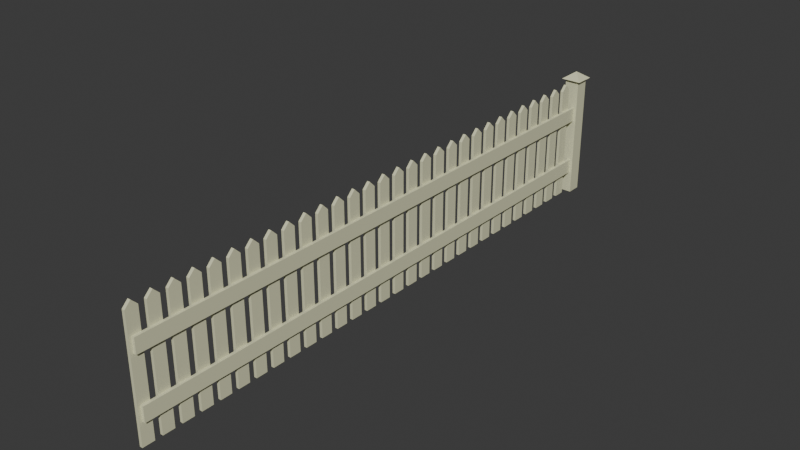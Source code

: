 # Source: picket-fence.blend  (saved by Blender 5.1.30; exported with 4.5.12 LTS)
import bpy
from mathutils import Matrix  # noqa: F401  (used for matrix-valued properties, if any)

bpy.ops.wm.read_factory_settings(use_empty=True)
scene = bpy.context.scene
scene.name = 'Scene'

# ---- collections
col_collection = bpy.data.collections.new('Collection'); scene.collection.children.link(col_collection)
col_merged = bpy.data.collections.new('Merged'); scene.collection.children.link(col_merged)

# ---- materials (node trees are filled in below, after node groups)
mat_white_paint = bpy.data.materials.new('white_paint')
mat_white_paint.alpha_threshold = 0.0
mat_white_paint.use_backface_culling_lightprobe_volume = False
mat_white_paint.roughness = 0.5
mat_white_paint.line_color = (0.0, 0.0, 0.0, 1.0)

# ---- material node trees
mat_white_paint.use_nodes = True; mat_white_paint.node_tree.nodes.clear()
_N = mat_white_paint.node_tree.nodes; _L = mat_white_paint.node_tree.links
n0 = _N.new('ShaderNodeOutputMaterial'); n0.name = 'Material Output'; n0.location = (200, 100)
n1 = _N.new('ShaderNodeBsdfPrincipled'); n1.name = 'Principled BSDF'; n1.location = (-200, 100)
n1.inputs[0].default_value = (0.7375, 0.7378, 0.4924, 1.0)
_L.new(n1.outputs[0], n0.inputs[0])
n0.is_active_output = True

# ---- world
world_world = bpy.data.worlds.new('World'); scene.world = world_world
world_world.use_nodes = True; world_world.node_tree.nodes.clear()
_N = world_world.node_tree.nodes; _L = world_world.node_tree.links
n0 = _N.new('ShaderNodeOutputWorld'); n0.name = 'World Output'; n0.location = (200, 100)
n1 = _N.new('ShaderNodeBackground'); n1.name = 'Background'; n1.location = (-200, 100)
n1.inputs[0].default_value = (0.05088, 0.05088, 0.05088, 1.0)
_L.new(n1.outputs[0], n0.inputs[0])
n0.is_active_output = True
world_world.color = (0.05088, 0.05088, 0.05088)
world_world.sun_shadow_jitter_overblur = 0.0

# ---- meshes
me_cube_001 = bpy.data.meshes.new('Cube.001')
me_cube_001.from_pydata([(0.025, 0.1, 2.0), (0.025, 0.1, 0.0), (0.025, -0.1, 2.0), (0.025, -0.1, 0.0), (-0.025, 0.1, 2.0), (-0.025, 0.1, 0.0), (-0.025, -0.1, 2.0), (-0.025, -0.1, 0.0), (0.025, 0.0, 2.1), (-0.025, 0.0, 2.1)], [], [(8, 9, 6, 2), (3, 2, 6, 7), (7, 6, 9, 4, 5), (5, 1, 3, 7), (1, 0, 8, 2, 3), (5, 4, 0, 1), (0, 4, 9, 8)])
_uv = me_cube_001.uv_layers.new(name='UVMap')
_uv.uv.foreach_set('vector', [0.625, 0.625, 0.875, 0.625, 0.875, 0.75, 0.625, 0.75, 0.375, 0.75, 0.625, 0.75, 0.625, 1.0, 0.375, 1.0, 0.375, 0.0, 0.625, 0.0, 0.625, 0.125, 0.625, 0.25, 0.375, 0.25, 0.125, 0.5, 0.375, 0.5, 0.375, 0.75, 0.125, 0.75, 0.375, 0.5, 0.625, 0.5, 0.625, 0.625, 0.625, 0.75, 0.375, 0.75, 0.375, 0.25, 0.625, 0.25, 0.625, 0.5, 0.375, 0.5, 0.625, 0.5, 0.875, 0.5, 0.875, 0.625, 0.625, 0.625])
me_cube_001.materials.append(mat_white_paint)
me_cube_001.use_mirror_vertex_groups = False
me_cube_001.update()
me_cube_002 = bpy.data.meshes.new('Cube.002')
me_cube_002.from_pydata([(-0.5, -0.5, -0.5), (-0.5, -0.5, 0.5), (-0.5, 0.5, -0.5), (-0.5, 0.5, 0.5), (0.5, -0.5, -0.5), (0.5, -0.5, 0.5), (0.5, 0.5, -0.5), (0.5, 0.5, 0.5)], [], [(0, 1, 3, 2), (2, 3, 7, 6), (6, 7, 5, 4), (4, 5, 1, 0), (2, 6, 4, 0), (7, 3, 1, 5)])
_uv = me_cube_002.uv_layers.new(name='UVMap')
_uv.uv.foreach_set('vector', [0.375, 0.0, 0.625, 0.0, 0.625, 0.25, 0.375, 0.25, 0.375, 0.25, 0.625, 0.25, 0.625, 0.5, 0.375, 0.5, 0.375, 0.5, 0.625, 0.5, 0.625, 0.75, 0.375, 0.75, 0.375, 0.75, 0.625, 0.75, 0.625, 1.0, 0.375, 1.0, 0.125, 0.5, 0.375, 0.5, 0.375, 0.75, 0.125, 0.75, 0.625, 0.5, 0.875, 0.5, 0.875, 0.75, 0.625, 0.75])
me_cube_002.materials.append(mat_white_paint)
me_cube_002.update()
me_cube_003 = bpy.data.meshes.new('Cube.003')
me_cube_003.from_pydata([(-0.125, 0.0, 0.0), (-0.125, 0.0, 2.125), (-0.125, 0.25, 0.0), (-0.125, 0.25, 2.125), (0.125, 0.0, 0.0), (0.125, 0.0, 2.125), (0.125, 0.25, 0.0), (0.125, 0.25, 2.125), (-0.1768, 0.3018, 2.13), (0.1768, 0.3018, 2.13), (0.1768, -0.05178, 2.13), (-0.1768, -0.05178, 2.13), (0.0, 0.125, 2.255)], [], [(0, 1, 3, 2), (2, 3, 7, 6), (6, 7, 5, 4), (4, 5, 1, 0), (2, 6, 4, 0), (7, 3, 1, 5), (8, 12, 9), (9, 12, 10), (8, 9, 10, 11), (10, 12, 11), (11, 12, 8)])
_uv = me_cube_003.uv_layers.new(name='UVMap')
_uv.uv.foreach_set('vector', [0.375, 0.0, 0.625, 0.0, 0.625, 0.25, 0.375, 0.25, 0.375, 0.25, 0.625, 0.25, 0.625, 0.5, 0.375, 0.5, 0.375, 0.5, 0.625, 0.5, 0.625, 0.75, 0.375, 0.75, 0.375, 0.75, 0.625, 0.75, 0.625, 1.0, 0.375, 1.0, 0.125, 0.5, 0.375, 0.5, 0.375, 0.75, 0.125, 0.75, 0.625, 0.5, 0.875, 0.5, 0.875, 0.75, 0.625, 0.75, 0.25, 0.49, 0.25, 0.25, 0.49, 0.25, 0.49, 0.25, 0.25, 0.25, 0.25, 0.01, 0.75, 0.49, 0.99, 0.25, 0.75, 0.01, 0.51, 0.25, 0.25, 0.01, 0.25, 0.25, 0.01, 0.25, 0.01, 0.25, 0.25, 0.25, 0.25, 0.49])
me_cube_003.materials.append(mat_white_paint)
me_cube_003.update()

# ---- objects
ob_picket = bpy.data.objects.new('picket', me_cube_001)
ob_picket_001 = bpy.data.objects.new('picket.001', me_cube_001)
ob_picket_002 = bpy.data.objects.new('picket.002', me_cube_001)
ob_picket_003 = bpy.data.objects.new('picket.003', me_cube_001)
ob_picket_004 = bpy.data.objects.new('picket.004', me_cube_001)
ob_picket_005 = bpy.data.objects.new('picket.005', me_cube_001)
ob_picket_006 = bpy.data.objects.new('picket.006', me_cube_001)
ob_plank_bottom = bpy.data.objects.new('plank-bottom', me_cube_002)
ob_picket_008 = bpy.data.objects.new('picket.008', me_cube_001)
ob_picket_009 = bpy.data.objects.new('picket.009', me_cube_001)
ob_picket_010 = bpy.data.objects.new('picket.010', me_cube_001)
ob_picket_011 = bpy.data.objects.new('picket.011', me_cube_001)
ob_picket_012 = bpy.data.objects.new('picket.012', me_cube_001)
ob_picket_013 = bpy.data.objects.new('picket.013', me_cube_001)
ob_picket_014 = bpy.data.objects.new('picket.014', me_cube_001)
ob_picket_015 = bpy.data.objects.new('picket.015', me_cube_001)
ob_picket_016 = bpy.data.objects.new('picket.016', me_cube_001)
ob_picket_017 = bpy.data.objects.new('picket.017', me_cube_001)
ob_picket_018 = bpy.data.objects.new('picket.018', me_cube_001)
ob_picket_019 = bpy.data.objects.new('picket.019', me_cube_001)
ob_picket_020 = bpy.data.objects.new('picket.020', me_cube_001)
ob_picket_021 = bpy.data.objects.new('picket.021', me_cube_001)
ob_picket_022 = bpy.data.objects.new('picket.022', me_cube_001)
ob_picket_023 = bpy.data.objects.new('picket.023', me_cube_001)
ob_picket_025 = bpy.data.objects.new('picket.025', me_cube_001)
ob_picket_026 = bpy.data.objects.new('picket.026', me_cube_001)
ob_picket_027 = bpy.data.objects.new('picket.027', me_cube_001)
ob_picket_028 = bpy.data.objects.new('picket.028', me_cube_001)
ob_picket_029 = bpy.data.objects.new('picket.029', me_cube_001)
ob_picket_030 = bpy.data.objects.new('picket.030', me_cube_001)
ob_picket_031 = bpy.data.objects.new('picket.031', me_cube_001)
ob_plank_top = bpy.data.objects.new('plank-top', me_cube_002)
ob_picket_fence = bpy.data.objects.new('picket-fence', me_cube_003)

# ---- transforms, parenting, visibility, modifiers, constraints
ob_picket.location = (0.0, -2.171, 0.0)
ob_picket.lock_rotations_4d = False
ob_picket.empty_display_type = 'ARROWS'
ob_picket.lineart.crease_threshold = 0.0
ob_picket_001.location = (0.0, -1.846, 0.0)
ob_picket_001.lock_rotations_4d = False
ob_picket_001.empty_display_type = 'ARROWS'
ob_picket_001.lineart.crease_threshold = 0.0
ob_picket_002.location = (0.0, -1.521, 0.0)
ob_picket_002.lock_rotations_4d = False
ob_picket_002.empty_display_type = 'ARROWS'
ob_picket_002.lineart.crease_threshold = 0.0
ob_picket_003.location = (0.0, -1.196, 0.0)
ob_picket_003.lock_rotations_4d = False
ob_picket_003.empty_display_type = 'ARROWS'
ob_picket_003.lineart.crease_threshold = 0.0
ob_picket_004.location = (0.0, -0.8711, 0.0)
ob_picket_004.lock_rotations_4d = False
ob_picket_004.empty_display_type = 'ARROWS'
ob_picket_004.lineart.crease_threshold = 0.0
ob_picket_005.location = (0.0, -0.5461, 0.0)
ob_picket_005.lock_rotations_4d = False
ob_picket_005.empty_display_type = 'ARROWS'
ob_picket_005.lineart.crease_threshold = 0.0
ob_picket_006.location = (0.0, -0.2211, 0.0)
ob_picket_006.lock_rotations_4d = False
ob_picket_006.empty_display_type = 'ARROWS'
ob_picket_006.lineart.crease_threshold = 0.0
ob_plank_bottom.location = (0.05, -4.796, 0.5)
ob_plank_bottom.scale = (0.05, 9.8, 0.25)
ob_picket_008.location = (0.0, -4.771, 0.0)
ob_picket_008.lock_rotations_4d = False
ob_picket_008.empty_display_type = 'ARROWS'
ob_picket_008.lineart.crease_threshold = 0.0
ob_picket_009.location = (0.0, -4.446, 0.0)
ob_picket_009.lock_rotations_4d = False
ob_picket_009.empty_display_type = 'ARROWS'
ob_picket_009.lineart.crease_threshold = 0.0
ob_picket_010.location = (0.0, -4.121, 0.0)
ob_picket_010.lock_rotations_4d = False
ob_picket_010.empty_display_type = 'ARROWS'
ob_picket_010.lineart.crease_threshold = 0.0
ob_picket_011.location = (0.0, -3.796, 0.0)
ob_picket_011.lock_rotations_4d = False
ob_picket_011.empty_display_type = 'ARROWS'
ob_picket_011.lineart.crease_threshold = 0.0
ob_picket_012.location = (0.0, -3.471, 0.0)
ob_picket_012.lock_rotations_4d = False
ob_picket_012.empty_display_type = 'ARROWS'
ob_picket_012.lineart.crease_threshold = 0.0
ob_picket_013.location = (0.0, -3.146, 0.0)
ob_picket_013.lock_rotations_4d = False
ob_picket_013.empty_display_type = 'ARROWS'
ob_picket_013.lineart.crease_threshold = 0.0
ob_picket_014.location = (0.0, -2.821, 0.0)
ob_picket_014.lock_rotations_4d = False
ob_picket_014.empty_display_type = 'ARROWS'
ob_picket_014.lineart.crease_threshold = 0.0
ob_picket_015.location = (0.0, -2.496, 0.0)
ob_picket_015.lock_rotations_4d = False
ob_picket_015.empty_display_type = 'ARROWS'
ob_picket_015.lineart.crease_threshold = 0.0
ob_picket_016.location = (0.0, -7.371, 0.0)
ob_picket_016.lock_rotations_4d = False
ob_picket_016.empty_display_type = 'ARROWS'
ob_picket_016.lineart.crease_threshold = 0.0
ob_picket_017.location = (0.0, -7.046, 0.0)
ob_picket_017.lock_rotations_4d = False
ob_picket_017.empty_display_type = 'ARROWS'
ob_picket_017.lineart.crease_threshold = 0.0
ob_picket_018.location = (0.0, -6.721, 0.0)
ob_picket_018.lock_rotations_4d = False
ob_picket_018.empty_display_type = 'ARROWS'
ob_picket_018.lineart.crease_threshold = 0.0
ob_picket_019.location = (0.0, -6.396, 0.0)
ob_picket_019.lock_rotations_4d = False
ob_picket_019.empty_display_type = 'ARROWS'
ob_picket_019.lineart.crease_threshold = 0.0
ob_picket_020.location = (0.0, -6.071, 0.0)
ob_picket_020.lock_rotations_4d = False
ob_picket_020.empty_display_type = 'ARROWS'
ob_picket_020.lineart.crease_threshold = 0.0
ob_picket_021.location = (0.0, -5.746, 0.0)
ob_picket_021.lock_rotations_4d = False
ob_picket_021.empty_display_type = 'ARROWS'
ob_picket_021.lineart.crease_threshold = 0.0
ob_picket_022.location = (0.0, -5.421, 0.0)
ob_picket_022.lock_rotations_4d = False
ob_picket_022.empty_display_type = 'ARROWS'
ob_picket_022.lineart.crease_threshold = 0.0
ob_picket_023.location = (0.0, -5.096, 0.0)
ob_picket_023.lock_rotations_4d = False
ob_picket_023.empty_display_type = 'ARROWS'
ob_picket_023.lineart.crease_threshold = 0.0
ob_picket_025.location = (0.0, -9.646, 0.0)
ob_picket_025.lock_rotations_4d = False
ob_picket_025.empty_display_type = 'ARROWS'
ob_picket_025.lineart.crease_threshold = 0.0
ob_picket_026.location = (0.0, -9.321, 0.0)
ob_picket_026.lock_rotations_4d = False
ob_picket_026.empty_display_type = 'ARROWS'
ob_picket_026.lineart.crease_threshold = 0.0
ob_picket_027.location = (0.0, -8.996, 0.0)
ob_picket_027.lock_rotations_4d = False
ob_picket_027.empty_display_type = 'ARROWS'
ob_picket_027.lineart.crease_threshold = 0.0
ob_picket_028.location = (0.0, -8.671, 0.0)
ob_picket_028.lock_rotations_4d = False
ob_picket_028.empty_display_type = 'ARROWS'
ob_picket_028.lineart.crease_threshold = 0.0
ob_picket_029.location = (0.0, -8.346, 0.0)
ob_picket_029.lock_rotations_4d = False
ob_picket_029.empty_display_type = 'ARROWS'
ob_picket_029.lineart.crease_threshold = 0.0
ob_picket_030.location = (0.0, -8.021, 0.0)
ob_picket_030.lock_rotations_4d = False
ob_picket_030.empty_display_type = 'ARROWS'
ob_picket_030.lineart.crease_threshold = 0.0
ob_picket_031.location = (0.0, -7.696, 0.0)
ob_picket_031.lock_rotations_4d = False
ob_picket_031.empty_display_type = 'ARROWS'
ob_picket_031.lineart.crease_threshold = 0.0
ob_plank_top.location = (0.05, -4.796, 1.5)
ob_plank_top.scale = (0.05, 9.8, 0.25)
ob_picket_fence.location = (0.0, 0.0, 0.0)
_m = ob_picket_fence.modifiers.new('Boolean', 'BOOLEAN')
_m.collection = col_collection
_m.operation = 'UNION'
_m.operand_type = 'COLLECTION'

# ---- collection membership
col_collection.objects.link(ob_picket)
col_collection.objects.link(ob_picket_001)
col_collection.objects.link(ob_picket_002)
col_collection.objects.link(ob_picket_003)
col_collection.objects.link(ob_picket_004)
col_collection.objects.link(ob_picket_005)
col_collection.objects.link(ob_picket_006)
col_collection.objects.link(ob_plank_bottom)
col_collection.objects.link(ob_picket_008)
col_collection.objects.link(ob_picket_009)
col_collection.objects.link(ob_picket_010)
col_collection.objects.link(ob_picket_011)
col_collection.objects.link(ob_picket_012)
col_collection.objects.link(ob_picket_013)
col_collection.objects.link(ob_picket_014)
col_collection.objects.link(ob_picket_015)
col_collection.objects.link(ob_picket_016)
col_collection.objects.link(ob_picket_017)
col_collection.objects.link(ob_picket_018)
col_collection.objects.link(ob_picket_019)
col_collection.objects.link(ob_picket_020)
col_collection.objects.link(ob_picket_021)
col_collection.objects.link(ob_picket_022)
col_collection.objects.link(ob_picket_023)
col_collection.objects.link(ob_picket_025)
col_collection.objects.link(ob_picket_026)
col_collection.objects.link(ob_picket_027)
col_collection.objects.link(ob_picket_028)
col_collection.objects.link(ob_picket_029)
col_collection.objects.link(ob_picket_030)
col_collection.objects.link(ob_picket_031)
col_collection.objects.link(ob_plank_top)
col_merged.objects.link(ob_picket_fence)
def _layer_coll(name, lc=None):
    lc = lc or bpy.context.view_layer.layer_collection
    for c in lc.children:
        if c.name == name: return c
        r = _layer_coll(name, c)
        if r: return r
_layer_coll('Collection').exclude = True

# ---- scene / render settings (as saved in the file)
scene.frame_start = 1; scene.frame_end = 250; scene.frame_set(1)
scene.render.engine = 'BLENDER_EEVEE_NEXT'
scene.render.bake_bias = 0.0
scene.render.bake_samples = 0
scene.cycles.sampling_pattern = 'TABULATED_SOBOL'
scene.eevee.use_volume_custom_range = False
bpy.context.view_layer.update()

# ---- added for rendering (the .blend has no active camera and no usable light): camera, sun
cam_auto = bpy.data.cameras.new('AutoCamera')
cam_auto.lens = 50.0
cam_auto.sensor_width = 36.0
cam_auto.clip_end = 1000.0
ob_auto_camera = bpy.data.objects.new('AutoCamera', cam_auto)
scene.collection.objects.link(ob_auto_camera)
ob_auto_camera.location = (9.53339, -16.1622, 8.75422)
ob_auto_camera.rotation_euler = (1.09748, -7.21219e-08, 0.694738)
scene.camera = ob_auto_camera
light_auto_sun = bpy.data.lights.new('AutoSun', 'SUN')
light_auto_sun.energy = 3.0
light_auto_sun.angle = 0.0523599
ob_auto_sun = bpy.data.objects.new('AutoSun', light_auto_sun)
scene.collection.objects.link(ob_auto_sun)
ob_auto_sun.rotation_euler = (0.872665, 0.174533, 0.523599)
bpy.context.view_layer.update()
